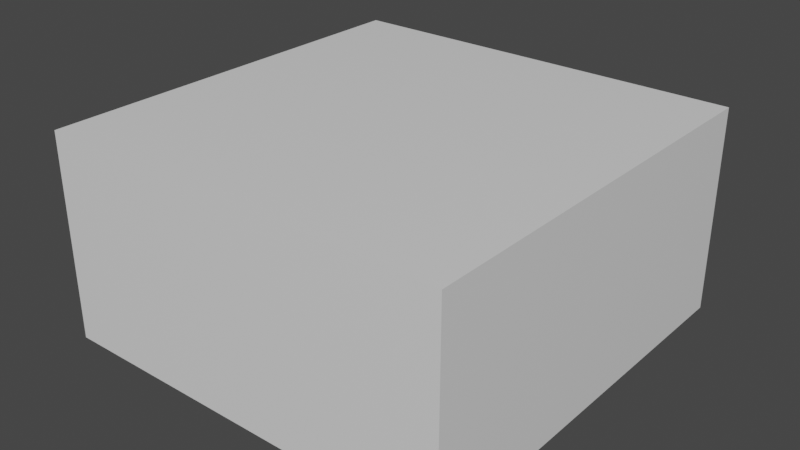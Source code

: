# Source: Base_Grassland.blend  (saved by Blender 2.80.74; exported with 4.5.12 LTS)
import bpy
from mathutils import Matrix  # noqa: F401  (used for matrix-valued properties, if any)

bpy.ops.wm.read_factory_settings(use_empty=True)
scene = bpy.context.scene
scene.name = 'Scene'

# ---- collections
col_collection = bpy.data.collections.new('Collection'); scene.collection.children.link(col_collection)

# ---- materials (node trees are filled in below, after node groups)
mat_material = bpy.data.materials.new('Material')
mat_material.alpha_threshold = 0.0
mat_material.use_transparent_shadow = False
mat_material.line_color = (0.0, 0.0, 0.0, 1.0)

# ---- material node trees
mat_material.use_nodes = True; mat_material.node_tree.nodes.clear()
_N = mat_material.node_tree.nodes; _L = mat_material.node_tree.links
n0 = _N.new('ShaderNodeOutputMaterial'); n0.name = 'Material Output'; n0.location = (300, 300)
n1 = _N.new('ShaderNodeBsdfPrincipled'); n1.name = 'Principled BSDF'; n1.location = (10, 300)
n1.distribution = 'GGX'
n1.subsurface_method = 'BURLEY'
n1.inputs[2].default_value = 0.4
n1.inputs[3].default_value = 1.45
n1.inputs[27].default_value = (0.0, 0.0, 0.0, 1.0)
n1.inputs[28].default_value = 1.0
_L.new(n1.outputs[0], n0.inputs[0])
n0.is_active_output = True

# ---- world
world_world = bpy.data.worlds.new('World'); scene.world = world_world
world_world.use_nodes = True; world_world.node_tree.nodes.clear()
_N = world_world.node_tree.nodes; _L = world_world.node_tree.links
n0 = _N.new('ShaderNodeOutputWorld'); n0.name = 'World Output'; n0.location = (300, 300)
n1 = _N.new('ShaderNodeBackground'); n1.name = 'Background'; n1.location = (10, 300)
n1.inputs[0].default_value = (0.05088, 0.05088, 0.05088, 1.0)
_L.new(n1.outputs[0], n0.inputs[0])
n0.is_active_output = True
world_world.color = (0.05088, 0.05088, 0.05088)
world_world.use_sun_shadow = False
world_world.sun_shadow_jitter_overblur = 0.0

# ---- meshes
me_cube = bpy.data.meshes.new('Cube')
me_cube.from_pydata([(0.5, 0.5, 0.0), (0.5, 0.5, -0.2), (0.5, -0.5, 0.0), (0.5, -0.5, -0.2), (-0.5, 0.5, 0.0), (-0.5, 0.5, -0.2), (-0.5, -0.5, 0.0), (-0.5, -0.5, -0.2), (-0.5, 0.5, -0.5), (-0.5, -0.5, -0.5), (0.5, 0.5, -0.5), (0.5, -0.5, -0.5)], [], [(0, 4, 6, 2), (3, 2, 6, 7), (7, 6, 4, 5), (7, 5, 8, 9), (1, 0, 2, 3), (5, 4, 0, 1), (1, 3, 11, 10), (5, 1, 10, 8), (3, 7, 9, 11)])
_uv = me_cube.uv_layers.new(name='UVMap')
_uv.uv.foreach_set('vector', [0.02647, 0.5758, 0.03639, 0.5758, 0.03639, 0.5857, 0.02647, 0.5857, 0.02647, 0.5857, 0.03639, 0.5857, 0.03639, 0.5956, 0.02647, 0.5956, 0.02647, 0.5956, 0.03639, 0.5956, 0.03639, 0.6055, 0.02647, 0.6055, 0.03006, 0.8412, 0.03006, 0.8465, 0.03006, 0.8465, 0.03006, 0.8412, 0.01656, 0.5956, 0.02647, 0.5956, 0.02647, 0.6055, 0.01656, 0.6055, 0.03639, 0.5956, 0.0463, 0.5956, 0.0463, 0.6055, 0.03639, 0.6055, 0.02478, 0.8412, 0.02478, 0.8465, 0.02478, 0.8465, 0.02478, 0.8412, 0.03535, 0.8412, 0.03535, 0.8465, 0.03535, 0.8465, 0.03535, 0.8412, 0.03006, 0.8359, 0.03006, 0.8412, 0.03006, 0.8412, 0.03006, 0.8359])
me_cube.materials.append(mat_material)
me_cube.use_remesh_preserve_volume = False
me_cube.use_remesh_preserve_attributes = False
me_cube.use_mirror_vertex_groups = False
me_cube.update()

# ---- objects
ob_cube = bpy.data.objects.new('Cube', me_cube)

# ---- transforms, parenting, visibility, modifiers, constraints
ob_cube.location = (0.0, 0.0, 0.0)
ob_cube.lock_rotations_4d = False
ob_cube.empty_display_type = 'ARROWS'
ob_cube.lineart.crease_threshold = 0.0

# ---- collection membership
col_collection.objects.link(ob_cube)

# ---- scene / render settings (as saved in the file)
scene.frame_start = 1; scene.frame_end = 250; scene.frame_set(1)
scene.render.engine = 'BLENDER_EEVEE_NEXT'
scene.cycles.use_denoising = False
scene.cycles.samples = 128
scene.cycles.sampling_pattern = 'TABULATED_SOBOL'
scene.cycles.use_adaptive_sampling = False
scene.cycles.use_light_tree = False
scene.view_settings.view_transform = 'Filmic'
bpy.context.view_layer.update()

# ---- added for rendering (the .blend has no active camera and no usable light): camera, sun
cam_auto = bpy.data.cameras.new('AutoCamera')
cam_auto.lens = 50.0
cam_auto.sensor_width = 36.0
cam_auto.clip_end = 1000.0
ob_auto_camera = bpy.data.objects.new('AutoCamera', cam_auto)
scene.collection.objects.link(ob_auto_camera)
ob_auto_camera.location = (1.38784, -1.6654, 0.86027)
ob_auto_camera.rotation_euler = (1.09748, -7.21219e-08, 0.694738)
scene.camera = ob_auto_camera
light_auto_sun = bpy.data.lights.new('AutoSun', 'SUN')
light_auto_sun.energy = 3.0
light_auto_sun.angle = 0.0523599
ob_auto_sun = bpy.data.objects.new('AutoSun', light_auto_sun)
scene.collection.objects.link(ob_auto_sun)
ob_auto_sun.rotation_euler = (0.872665, 0.174533, 0.523599)
bpy.context.view_layer.update()
